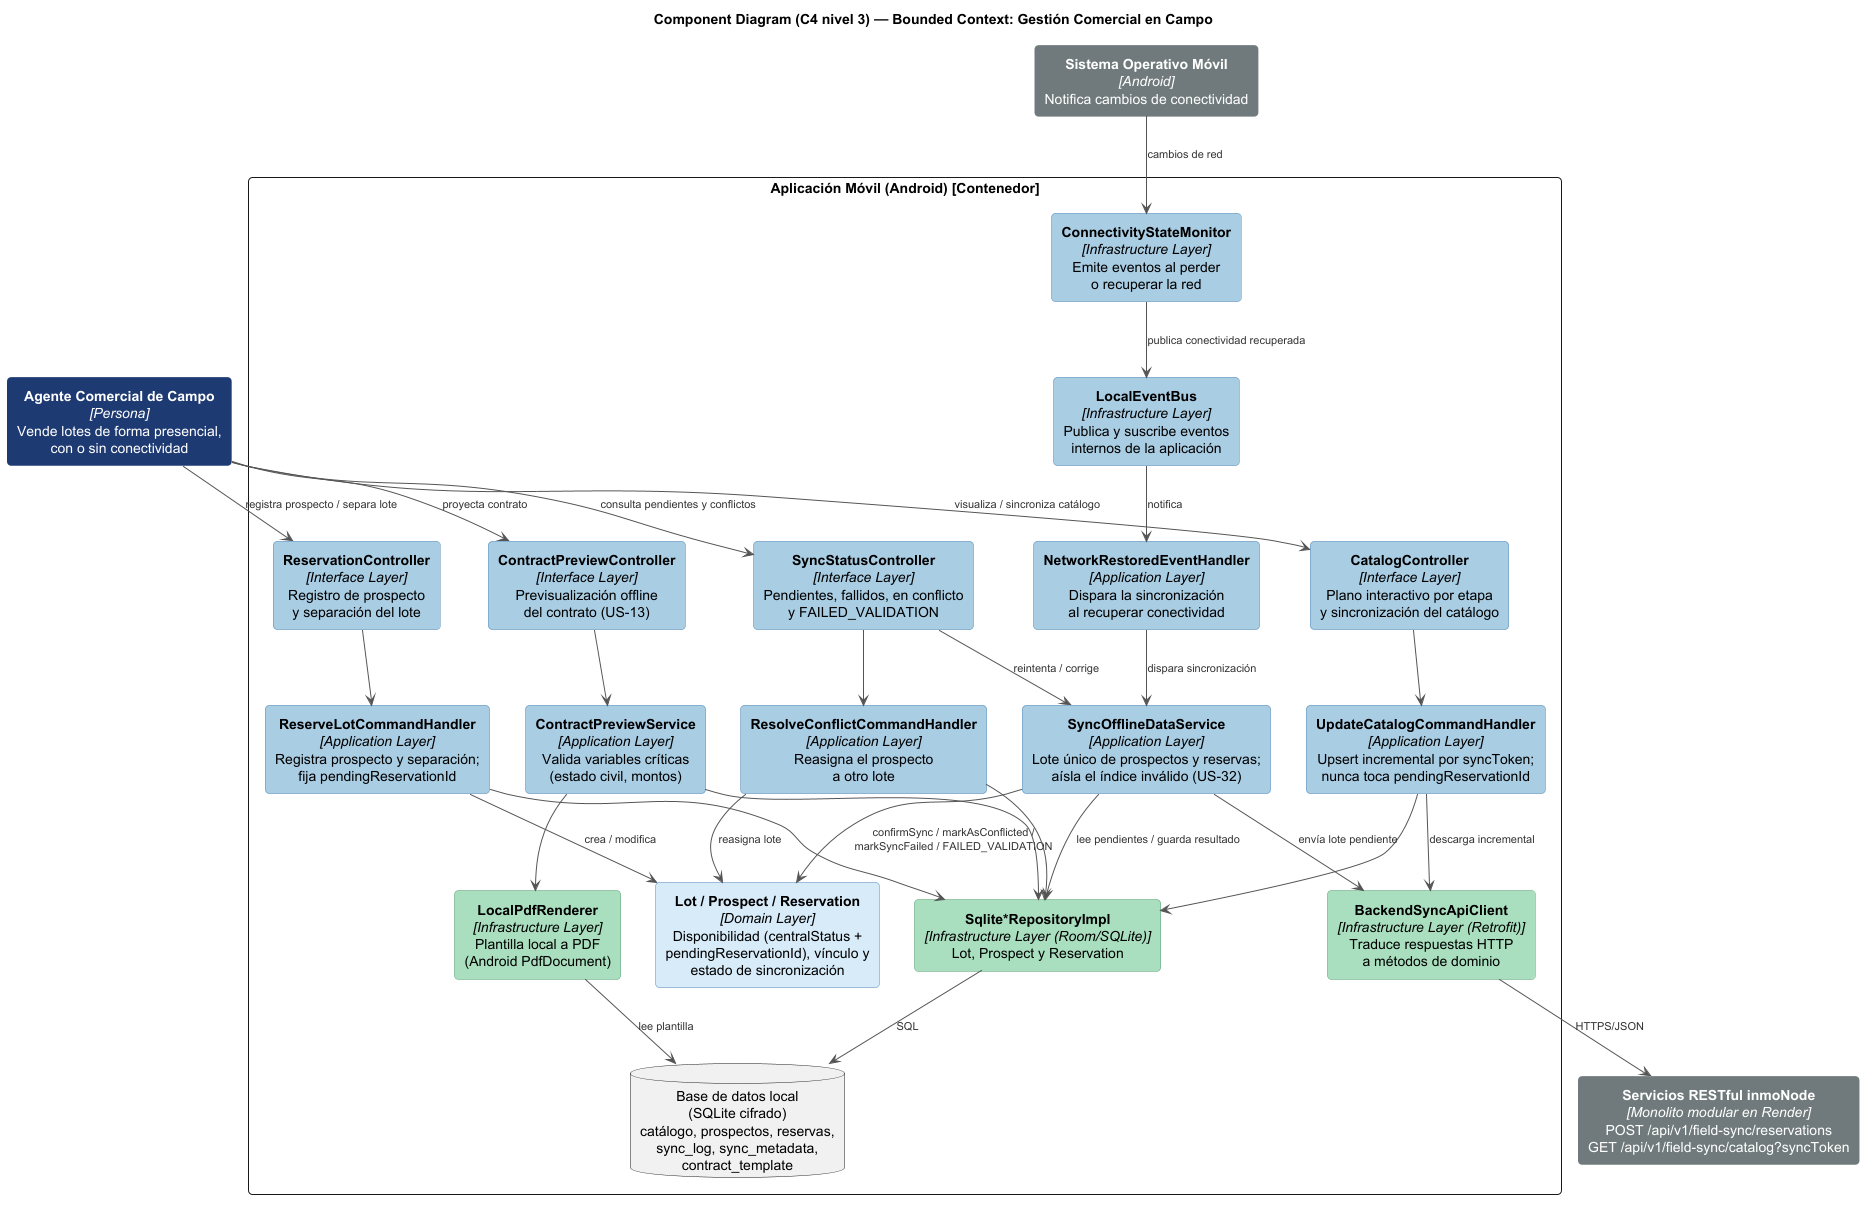

The diagram above was rendered by PlantUML. Its source (embedded in the PNG):
@startuml
title Component Diagram (C4 nivel 3) — Bounded Context: Gestión Comercial en Campo

skinparam backgroundColor white
skinparam roundCorner 8
skinparam shadowing false
skinparam rectangle {
  FontColor<<persona>> white
  BackgroundColor<<persona>> #1F3B73
  BorderColor<<persona>> #1F3B73

  BackgroundColor<<comp>> #A9CCE3
  BorderColor<<comp>> #5B8DB8

  BackgroundColor<<domain>> #D6EAF8
  BorderColor<<domain>> #5B8DB8

  BackgroundColor<<repo>> #A9DFBF
  BorderColor<<repo>> #4C9A6A

  FontColor<<ext>> white
  BackgroundColor<<ext>> #707B7C
  BorderColor<<ext>> #707B7C
}
skinparam ArrowColor #555555
skinparam ArrowFontColor #333333
skinparam ArrowFontSize 11
skinparam defaultTextAlignment center
hide stereotype

rectangle "<b>Agente Comercial de Campo</b>\n<i>[Persona]</i>\nVende lotes de forma presencial,\ncon o sin conectividad" as agent <<persona>>

rectangle "Aplicación Móvil (Android) [Contenedor]" {
  rectangle "<b>CatalogController</b>\n<i>[Interface Layer]</i>\nPlano interactivo por etapa\ny sincronización del catálogo" as catalogCtrl <<comp>>
  rectangle "<b>ReservationController</b>\n<i>[Interface Layer]</i>\nRegistro de prospecto\ny separación del lote" as reservationCtrl <<comp>>
  rectangle "<b>SyncStatusController</b>\n<i>[Interface Layer]</i>\nPendientes, fallidos, en conflicto\ny FAILED_VALIDATION" as syncCtrl <<comp>>
  rectangle "<b>ContractPreviewController</b>\n<i>[Interface Layer]</i>\nPrevisualización offline\ndel contrato (US-13)" as previewCtrl <<comp>>
  rectangle "<b>ConnectivityStateMonitor</b>\n<i>[Infrastructure Layer]</i>\nEmite eventos al perder\no recuperar la red" as connectivity <<comp>>

  rectangle "<b>ReserveLotCommandHandler</b>\n<i>[Application Layer]</i>\nRegistra prospecto y separación;\nfija pendingReservationId" as reserveHandler <<comp>>
  rectangle "<b>UpdateCatalogCommandHandler</b>\n<i>[Application Layer]</i>\nUpsert incremental por syncToken;\nnunca toca pendingReservationId" as catalogHandler <<comp>>
  rectangle "<b>ResolveConflictCommandHandler</b>\n<i>[Application Layer]</i>\nReasigna el prospecto\na otro lote" as conflictHandler <<comp>>
  rectangle "<b>ContractPreviewService</b>\n<i>[Application Layer]</i>\nValida variables críticas\n(estado civil, montos)" as previewSvc <<comp>>
  rectangle "<b>NetworkRestoredEventHandler</b>\n<i>[Application Layer]</i>\nDispara la sincronización\nal recuperar conectividad" as networkHandler <<comp>>
  rectangle "<b>SyncOfflineDataService</b>\n<i>[Application Layer]</i>\nLote único de prospectos y reservas;\naísla el índice inválido (US-32)" as syncSvc <<comp>>
  rectangle "<b>LocalEventBus</b>\n<i>[Infrastructure Layer]</i>\nPublica y suscribe eventos\ninternos de la aplicación" as bus <<comp>>

  rectangle "<b>Lot / Prospect / Reservation</b>\n<i>[Domain Layer]</i>\nDisponibilidad (centralStatus +\npendingReservationId), vínculo y\nestado de sincronización" as domain <<domain>>
  rectangle "<b>Sqlite*RepositoryImpl</b>\n<i>[Infrastructure Layer (Room/SQLite)]</i>\nLot, Prospect y Reservation" as repos <<repo>>
  rectangle "<b>LocalPdfRenderer</b>\n<i>[Infrastructure Layer]</i>\nPlantilla local a PDF\n(Android PdfDocument)" as pdfRenderer <<repo>>
  rectangle "<b>BackendSyncApiClient</b>\n<i>[Infrastructure Layer (Retrofit)]</i>\nTraduce respuestas HTTP\na métodos de dominio" as apiClient <<repo>>
  database "Base de datos local\n(SQLite cifrado)\ncatálogo, prospectos, reservas,\nsync_log, sync_metadata,\ncontract_template" as localDb
}

rectangle "<b>Servicios RESTful inmoNode</b>\n<i>[Monolito modular en Render]</i>\nPOST /api/v1/field-sync/reservations\nGET /api/v1/field-sync/catalog?syncToken" as backend <<ext>>
rectangle "<b>Sistema Operativo Móvil</b>\n<i>[Android]</i>\nNotifica cambios de conectividad" as os <<ext>>

agent --> catalogCtrl : visualiza / sincroniza catálogo
agent --> reservationCtrl : registra prospecto / separa lote
agent --> syncCtrl : consulta pendientes y conflictos
agent --> previewCtrl : proyecta contrato

catalogCtrl --> catalogHandler
reservationCtrl --> reserveHandler
syncCtrl --> conflictHandler
syncCtrl --> syncSvc : reintenta / corrige
previewCtrl --> previewSvc

os --> connectivity : cambios de red
connectivity --> bus : publica conectividad recuperada
bus --> networkHandler : notifica
networkHandler --> syncSvc : dispara sincronización

reserveHandler --> domain : crea / modifica
conflictHandler --> domain : reasigna lote
syncSvc --> domain : confirmSync / markAsConflicted /\nmarkSyncFailed / FAILED_VALIDATION
reserveHandler --> repos
catalogHandler --> repos
conflictHandler --> repos
syncSvc --> repos : lee pendientes / guarda resultado
previewSvc --> repos
previewSvc --> pdfRenderer
repos --> localDb : SQL
pdfRenderer --> localDb : lee plantilla

syncSvc --> apiClient : envía lote pendiente
catalogHandler --> apiClient : descarga incremental
apiClient --> backend : HTTPS/JSON

@enduml